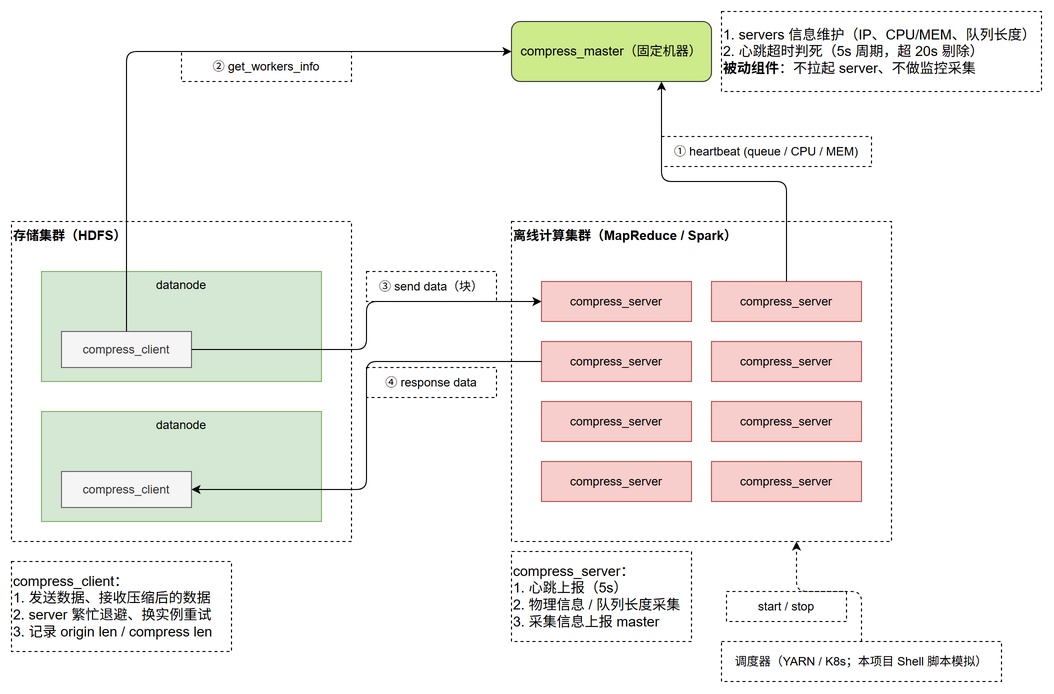

The diagram above was exported from draw.io. Its source (the exported page's mxGraphModel, read from the mxfile embedded in the PNG):
<mxGraphModel dx="1414" dy="841" grid="1" gridSize="10" guides="1" tooltips="1" connect="1" arrows="1" fold="1" page="1" pageScale="1" pageWidth="1100" pageHeight="800" math="0" shadow="0" adaptiveColors="auto">
  <root>
    <mxCell id="0" />
    <mxCell id="1" parent="0" />
    <mxCell id="master" parent="1" style="rounded=1;whiteSpace=wrap;html=1;fillColor=#cdeb8b;strokeColor=#36393d;fontSize=13;" value="compress_master（固定机器）" vertex="1">
      <mxGeometry height="60" width="200" x="560" y="80" as="geometry" />
    </mxCell>
    <mxCell id="masterNote" parent="1" style="text;html=1;strokeColor=default;fillColor=none;align=left;verticalAlign=middle;whiteSpace=wrap;rounded=0;dashed=1;" value="&lt;font style=&quot;font-size: 14px;&quot;&gt;1. servers 信息维护（IP、CPU/MEM、队列长度）&lt;br&gt;2. 心跳超时判死（5s 周期，超 20s 剔除）&lt;br&gt;&lt;b&gt;被动组件&lt;/b&gt;：不拉起 server、不做监控采集&lt;/font&gt;" vertex="1">
      <mxGeometry height="80" width="320" x="770" y="70" as="geometry" />
    </mxCell>
    <mxCell id="hdfsCluster" parent="1" style="rounded=0;whiteSpace=wrap;html=1;fillColor=none;verticalAlign=top;fontStyle=1;dashed=1;fontSize=13;align=left;" value="存储集群（HDFS）" vertex="1">
      <mxGeometry height="320" width="340" x="60" y="280" as="geometry" />
    </mxCell>
    <mxCell id="dn1" parent="hdfsCluster" style="rounded=0;whiteSpace=wrap;html=1;fillColor=#d5e8d4;strokeColor=#82b366;verticalAlign=top;" value="datanode" vertex="1">
      <mxGeometry height="110" width="280" x="30" y="50" as="geometry" />
    </mxCell>
    <mxCell id="client1" parent="dn1" style="rounded=0;whiteSpace=wrap;html=1;fillColor=#f5f5f5;fontColor=#333333;strokeColor=#666666;" value="compress_client" vertex="1">
      <mxGeometry height="36" width="130" x="20" y="60" as="geometry" />
    </mxCell>
    <mxCell id="dn2" parent="hdfsCluster" style="rounded=0;whiteSpace=wrap;html=1;fillColor=#d5e8d4;strokeColor=#82b366;verticalAlign=top;" value="datanode" vertex="1">
      <mxGeometry height="110" width="280" x="30" y="190" as="geometry" />
    </mxCell>
    <mxCell id="client2" parent="dn2" style="rounded=0;whiteSpace=wrap;html=1;fillColor=#f5f5f5;fontColor=#333333;strokeColor=#666666;" value="compress_client" vertex="1">
      <mxGeometry height="36" width="130" x="20" y="60" as="geometry" />
    </mxCell>
    <mxCell id="offlineCluster" parent="1" style="rounded=0;whiteSpace=wrap;html=1;fillColor=none;verticalAlign=top;fontStyle=1;dashed=1;fontSize=13;align=left;" value="离线计算集群（MapReduce / Spark）" vertex="1">
      <mxGeometry height="320" width="380" x="560" y="280" as="geometry" />
    </mxCell>
    <mxCell id="s1" parent="offlineCluster" style="rounded=0;whiteSpace=wrap;html=1;fillColor=#f8cecc;strokeColor=#b85450;" value="compress_server" vertex="1">
      <mxGeometry height="40" width="150" x="30" y="60" as="geometry" />
    </mxCell>
    <mxCell id="s2" parent="offlineCluster" style="rounded=0;whiteSpace=wrap;html=1;fillColor=#f8cecc;strokeColor=#b85450;" value="compress_server" vertex="1">
      <mxGeometry height="40" width="150" x="200" y="60" as="geometry" />
    </mxCell>
    <mxCell id="s3" parent="offlineCluster" style="rounded=0;whiteSpace=wrap;html=1;fillColor=#f8cecc;strokeColor=#b85450;" value="compress_server" vertex="1">
      <mxGeometry height="40" width="150" x="30" y="120" as="geometry" />
    </mxCell>
    <mxCell id="s4" parent="offlineCluster" style="rounded=0;whiteSpace=wrap;html=1;fillColor=#f8cecc;strokeColor=#b85450;" value="compress_server" vertex="1">
      <mxGeometry height="40" width="150" x="200" y="120" as="geometry" />
    </mxCell>
    <mxCell id="s5" parent="offlineCluster" style="rounded=0;whiteSpace=wrap;html=1;fillColor=#f8cecc;strokeColor=#b85450;" value="compress_server" vertex="1">
      <mxGeometry height="40" width="150" x="30" y="180" as="geometry" />
    </mxCell>
    <mxCell id="s6" parent="offlineCluster" style="rounded=0;whiteSpace=wrap;html=1;fillColor=#f8cecc;strokeColor=#b85450;" value="compress_server" vertex="1">
      <mxGeometry height="40" width="150" x="200" y="180" as="geometry" />
    </mxCell>
    <mxCell id="s7" parent="offlineCluster" style="rounded=0;whiteSpace=wrap;html=1;fillColor=#f8cecc;strokeColor=#b85450;" value="compress_server" vertex="1">
      <mxGeometry height="40" width="150" x="30" y="240" as="geometry" />
    </mxCell>
    <mxCell id="s8" parent="offlineCluster" style="rounded=0;whiteSpace=wrap;html=1;fillColor=#f8cecc;strokeColor=#b85450;" value="compress_server" vertex="1">
      <mxGeometry height="40" width="150" x="200" y="240" as="geometry" />
    </mxCell>
    <mxCell id="scheduler" parent="1" style="rounded=0;whiteSpace=wrap;html=1;fillColor=none;dashed=1;fontSize=12;" value="调度器（YARN / K8s；本项目 Shell 脚本模拟）" vertex="1">
      <mxGeometry height="40" width="280" x="770" y="700" as="geometry" />
    </mxCell>
    <mxCell id="clientNote" parent="1" style="text;html=1;strokeColor=default;fillColor=none;align=left;verticalAlign=middle;whiteSpace=wrap;rounded=0;dashed=1;" value="&lt;font style=&quot;font-size: 14px;&quot;&gt;compress_client：&lt;br&gt;1. 发送数据、接收压缩后的数据&lt;br&gt;2. server 繁忙退避、换实例重试&lt;br&gt;3. 记录 origin len / compress len&lt;/font&gt;" vertex="1">
      <mxGeometry height="90" width="220" x="60" y="620" as="geometry" />
    </mxCell>
    <mxCell id="serverNote" parent="1" style="text;html=1;strokeColor=default;fillColor=none;align=left;verticalAlign=middle;whiteSpace=wrap;rounded=0;dashed=1;" value="&lt;font style=&quot;font-size: 14px;&quot;&gt;compress_server：&lt;br&gt;1. 心跳上报（5s）&lt;br&gt;2. 物理信息 / 队列长度采集&lt;br&gt;3. 采集信息上报 master&lt;/font&gt;" vertex="1">
      <mxGeometry height="90" width="180" x="560" y="610" as="geometry" />
    </mxCell>
    <mxCell id="eHeartbeat" edge="1" parent="1" source="s2" style="endArrow=classic;html=1;rounded=1;edgeStyle=orthogonalEdgeStyle;exitX=0.5;exitY=0;exitDx=0;exitDy=0;entryX=0.75;entryY=1;entryDx=0;entryDy=0;" target="master">
      <mxGeometry relative="1" as="geometry" />
    </mxCell>
    <mxCell id="eHeartbeatLabel" parent="1" style="text;html=1;strokeColor=default;fillColor=none;align=center;verticalAlign=middle;whiteSpace=wrap;rounded=0;dashed=1;fontSize=12;" value="① heartbeat (queue / CPU / MEM)" vertex="1">
      <mxGeometry height="30" width="210" x="710" y="195" as="geometry" />
    </mxCell>
    <mxCell id="eQuery" edge="1" parent="1" source="client1" style="endArrow=classic;html=1;rounded=1;edgeStyle=orthogonalEdgeStyle;exitX=0.5;exitY=0;exitDx=0;exitDy=0;entryX=0;entryY=0.5;entryDx=0;entryDy=0;" target="master">
      <mxGeometry relative="1" as="geometry" />
    </mxCell>
    <mxCell id="eQueryLabel" parent="1" style="text;html=1;strokeColor=default;fillColor=none;align=center;verticalAlign=middle;whiteSpace=wrap;rounded=0;dashed=1;fontSize=12;" value="② get_workers_info" vertex="1">
      <mxGeometry height="30" width="170" x="230" y="110" as="geometry" />
    </mxCell>
    <mxCell id="eSend" edge="1" parent="1" source="client1" style="endArrow=classic;html=1;rounded=1;edgeStyle=orthogonalEdgeStyle;exitX=1;exitY=0.5;exitDx=0;exitDy=0;entryX=0;entryY=0.5;entryDx=0;entryDy=0;" target="s1">
      <mxGeometry relative="1" as="geometry" />
    </mxCell>
    <mxCell id="eSendLabel" parent="1" style="text;html=1;strokeColor=default;fillColor=none;align=center;verticalAlign=middle;whiteSpace=wrap;rounded=0;dashed=1;fontSize=12;" value="③ send data（块）" vertex="1">
      <mxGeometry height="30" width="130" x="415" y="330" as="geometry" />
    </mxCell>
    <mxCell id="eResp" edge="1" parent="1" source="s3" style="endArrow=classic;html=1;rounded=1;edgeStyle=orthogonalEdgeStyle;exitX=0;exitY=0.5;exitDx=0;exitDy=0;entryX=1;entryY=0.5;entryDx=0;entryDy=0;" target="client2">
      <mxGeometry relative="1" as="geometry" />
    </mxCell>
    <mxCell id="eRespLabel" parent="1" style="text;html=1;strokeColor=default;fillColor=none;align=center;verticalAlign=middle;whiteSpace=wrap;rounded=0;dashed=1;fontSize=12;" value="④ response data" vertex="1">
      <mxGeometry height="30" width="130" x="415" y="426" as="geometry" />
    </mxCell>
    <mxCell id="eSched" edge="1" parent="1" source="scheduler" style="endArrow=classic;html=1;rounded=1;edgeStyle=orthogonalEdgeStyle;dashed=1;exitX=0.5;exitY=0;exitDx=0;exitDy=0;entryX=0.75;entryY=1;entryDx=0;entryDy=0;" target="offlineCluster">
      <mxGeometry relative="1" as="geometry" />
    </mxCell>
    <mxCell id="eSchedLabel" parent="1" style="text;html=1;strokeColor=default;fillColor=none;align=center;verticalAlign=middle;whiteSpace=wrap;rounded=0;dashed=1;fontSize=12;" value="start / stop" vertex="1">
      <mxGeometry height="30" width="120" x="775" y="650" as="geometry" />
    </mxCell>
  </root>
</mxGraphModel>